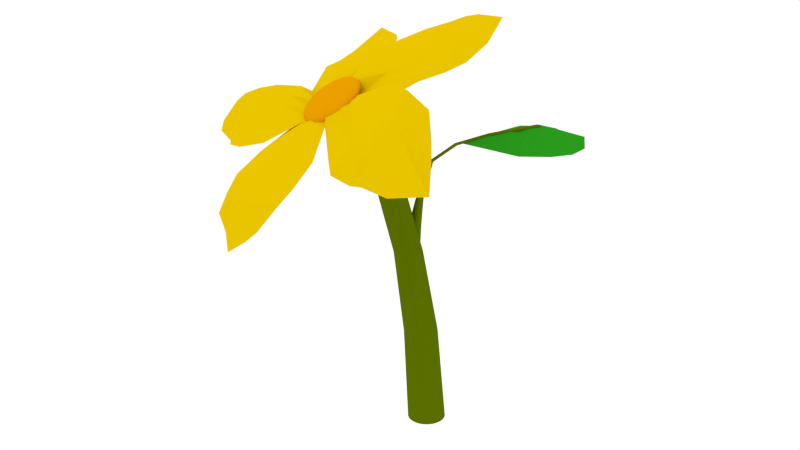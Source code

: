 # Source: Flor_Cartoon.blend  (saved by Blender 2.74.0; exported with 4.5.12 LTS)
import bpy
from mathutils import Matrix  # noqa: F401  (used for matrix-valued properties, if any)

bpy.ops.wm.read_factory_settings(use_empty=True)
scene = bpy.context.scene
scene.name = 'Scene'

# ---- collections
col_collection_1 = bpy.data.collections.new('Collection 1'); scene.collection.children.link(col_collection_1)

# ---- materials (node trees are filled in below, after node groups)
mat_material_004 = bpy.data.materials.new('Material.004')
mat_material_004.alpha_threshold = 0.0
mat_material_004.use_transparent_shadow = False
mat_material_004.diffuse_color = (0.8, 0.5441, 0.0, 1.0)
mat_material_004.roughness = 0.5
mat_material_004.specular_intensity = 0.0
mat_material_003 = bpy.data.materials.new('Material.003')
mat_material_003.alpha_threshold = 0.0
mat_material_003.use_transparent_shadow = False
mat_material_003.diffuse_color = (0.8, 0.3357, 0.0, 1.0)
mat_material_003.roughness = 0.5
mat_material_003.specular_intensity = 0.0
mat_material_002 = bpy.data.materials.new('Material.002')
mat_material_002.alpha_threshold = 0.0
mat_material_002.use_transparent_shadow = False
mat_material_002.diffuse_color = (0.02278, 0.3264, 0.01304, 1.0)
mat_material_002.specular_color = (0.874, 1.0, 0.207)
mat_material_002.roughness = 0.5
mat_material_002.specular_intensity = 0.3333
mat_material_001 = bpy.data.materials.new('Material.001')
mat_material_001.alpha_threshold = 0.0
mat_material_001.use_transparent_shadow = False
mat_material_001.diffuse_color = (0.1004, 0.1538, 0.0, 1.0)
mat_material_001.roughness = 0.5
mat_material_001.specular_intensity = 0.0

# ---- material node trees

# ---- world
world_world = bpy.data.worlds.new('World'); scene.world = world_world
world_world.color = (1.0, 1.0, 1.0)
world_world.use_sun_shadow = False
world_world.sun_shadow_jitter_overblur = 0.0
world_world.cycles.sampling_method = 'MANUAL'
world_world.cycles.sample_map_resolution = 256

# ---- cameras
cam_camera = bpy.data.cameras.new('Camera')
cam_camera.clip_end = 100.0
cam_camera.lens = 35.0
cam_camera.sensor_width = 32.0
cam_camera.sensor_height = 18.0
cam_camera.ortho_scale = 7.314
cam_camera.dof.focus_distance = 0.0
cam_camera.dof.aperture_fstop = 128.0

# ---- lights
light_lamp = bpy.data.lights.new('Lamp', 'POINT')
light_lamp.transmission_factor = 0.0
light_lamp.cutoff_distance = 30.0
light_lamp.energy = 100.0
light_lamp.shadow_buffer_clip_start = 1.001
light_lamp.shadow_soft_size = 0.1
light_lamp.shadow_maximum_resolution = 0.006
light_lamp.use_absolute_resolution = True
light_lamp.cycles.use_multiple_importance_sampling = False

# ---- meshes
me_plane_004 = bpy.data.meshes.new('Plane.004')
me_plane_004.from_pydata([(-0.2131, -0.9036, 0.1719), (0.1421, -0.8454, 0.2324), (-0.2613, 0.2684, -0.1714), (0.388, 0.3758, 0.02029), (-0.4328, 0.00469, -0.1036), (-0.0006359, -0.8478, 0.09972), (0.5215, -0.02001, 0.05836), (0.1068, 0.6019, -0.1704), (0.07734, -0.04099, 0.04087), (-0.4664, -0.3806, 0.005734), (0.07734, -0.864, 0.1816), (0.4639, 0.2023, 0.04951), (-0.1351, 0.4646, -0.1313), (-0.3502, 0.2129, -0.1497), (-0.1667, -0.8549, 0.1589), (0.5232, -0.3433, 0.05181), (0.319, 0.484, -0.04428), (0.06561, 0.1629, 0.003613), (0.07982, -0.3396, 0.094), (-0.1466, -0.07731, 0.007501), (0.2745, -0.05037, 0.05945), (0.2762, 0.1328, 0.01914), (-0.07203, 0.1223, -0.03799), (-0.179, -0.3376, 0.0601), (0.2875, -0.3652, 0.08715)], [], [(21, 11, 3, 16), (22, 17, 7, 12), (23, 18, 8, 19), (24, 15, 6, 20), (17, 21, 16, 7), (8, 20, 21, 17), (20, 6, 11, 21), (13, 22, 12, 2), (4, 19, 22, 13), (19, 8, 17, 22), (9, 23, 19, 4), (0, 14, 23, 9), (14, 5, 18, 23), (18, 24, 20, 8), (5, 10, 24, 18), (10, 1, 15, 24)])
me_plane_004.polygons.foreach_set('use_smooth', [True] * 16)
me_plane_004.materials.append(mat_material_004)
me_plane_004.use_remesh_preserve_volume = False
me_plane_004.use_remesh_preserve_attributes = False
me_plane_004.use_mirror_vertex_groups = False
me_plane_004.update()
me_plane_005 = bpy.data.meshes.new('Plane.005')
me_plane_005.from_pydata([(-0.1316, -0.6908, 0.03622), (0.3511, -0.5882, 0.0229), (-0.4533, 0.4146, 0.01715), (0.3146, 0.3573, -0.01359), (-0.556, -0.002963, -0.02319), (0.1023, -0.7469, -0.09206), (0.4807, -0.07777, 0.05827), (-0.1648, 0.757, 0.03193), (0.02164, -0.005621, 0.09796), (-0.4558, -0.2919, 0.01428), (0.1759, -0.768, -0.1023), (0.4193, 0.1639, 0.02119), (-0.3384, 0.543, 0.05045), (-0.5044, 0.2532, -0.01019), (0.01486, -0.7736, 0.02582), (0.491, -0.3483, 0.009213), (0.1116, 0.575, -0.01424), (-0.05795, 0.2991, 0.06927), (0.05646, -0.378, 0.01032), (-0.2084, -0.000621, 0.09822), (0.2148, 0.0195, 0.06402), (0.1381, 0.3036, 0.06058), (-0.2221, 0.2882, 0.09684), (-0.2038, -0.2769, 0.07131), (0.2109, -0.3277, 0.02452)], [], [(21, 11, 3, 16), (22, 17, 7, 12), (23, 18, 8, 19), (24, 15, 6, 20), (17, 21, 16, 7), (8, 20, 21, 17), (20, 6, 11, 21), (13, 22, 12, 2), (4, 19, 22, 13), (19, 8, 17, 22), (9, 23, 19, 4), (0, 14, 23, 9), (14, 5, 18, 23), (18, 24, 20, 8), (5, 10, 24, 18), (10, 1, 15, 24)])
me_plane_005.polygons.foreach_set('use_smooth', [True] * 16)
me_plane_005.materials.append(mat_material_004)
me_plane_005.use_remesh_preserve_volume = False
me_plane_005.use_remesh_preserve_attributes = False
me_plane_005.use_mirror_vertex_groups = False
me_plane_005.update()
me_plane_003 = bpy.data.meshes.new('Plane.003')
me_plane_003.from_pydata([(-0.207, -0.9906, 0.0592), (0.1838, -1.019, 0.06998), (-0.3371, 0.4332, -0.1474), (0.4244, 0.3445, -0.1023), (-0.4993, 0.01987, 0.187), (-0.02215, -0.9146, 0.1063), (0.5518, -0.06873, -0.007914), (0.04641, 0.8249, -0.36), (0.00961, -0.03459, 0.1141), (-0.4863, -0.3041, 0.1953), (0.1688, -0.9308, 0.112), (0.4893, 0.1654, -0.1032), (-0.2137, 0.5539, -0.2348), (-0.5093, 0.2701, 0.01103), (-0.1292, -0.9441, 0.07667), (0.4634, -0.4113, -0.04485), (0.3228, 0.5437, -0.2502), (0.07627, 0.2818, 0.07196), (0.05411, -0.3603, 0.1347), (-0.2301, 0.01126, 0.1604), (0.1979, -0.06873, 0.1073), (0.2832, 0.2697, 0.02175), (-0.1216, 0.3352, 0.06287), (-0.1416, -0.3053, 0.2038), (0.156, -0.4091, 0.05991)], [], [(21, 11, 3, 16), (22, 17, 7, 12), (23, 18, 8, 19), (24, 15, 6, 20), (17, 21, 16, 7), (8, 20, 21, 17), (20, 6, 11, 21), (13, 22, 12, 2), (4, 19, 22, 13), (19, 8, 17, 22), (9, 23, 19, 4), (0, 14, 23, 9), (14, 5, 18, 23), (18, 24, 20, 8), (5, 10, 24, 18), (10, 1, 15, 24)])
me_plane_003.polygons.foreach_set('use_smooth', [True] * 16)
me_plane_003.materials.append(mat_material_004)
me_plane_003.use_remesh_preserve_volume = False
me_plane_003.use_remesh_preserve_attributes = False
me_plane_003.use_mirror_vertex_groups = False
me_plane_003.update()
me_plane_002 = bpy.data.meshes.new('Plane.002')
me_plane_002.from_pydata([(0.3527, 2.734, 0.1732), (-0.2209, 2.666, 0.2475), (0.236, 1.66, -0.09262), (-0.1003, 1.52, -0.002397), (0.5205, 2.345, 0.02326), (0.01781, 3.141, 0.2987), (-0.399, 2.163, 0.1863), (0.05836, 1.712, -0.01551), (-0.004929, 2.205, 0.002009), (0.4464, 2.556, 0.09661), (-0.1288, 2.911, 0.3217), (-0.3625, 1.824, 0.1242), (0.1667, 1.753, 0.025), (0.4802, 2.086, -0.001282), (0.2171, 2.909, 0.2391), (-0.3245, 2.557, 0.2478), (-0.03998, 1.682, -0.02365), (0.04263, 1.959, -0.04966), (-0.02469, 2.39, 0.08993), (0.2393, 2.235, -0.01178), (-0.2293, 2.204, 0.04527), (-0.1421, 1.939, -0.009155), (0.2378, 1.944, -0.01808), (0.1771, 2.387, 0.04576), (-0.2045, 2.384, 0.1581)], [], [(21, 11, 3, 16), (22, 17, 7, 12), (23, 18, 8, 19), (24, 15, 6, 20), (17, 21, 16, 7), (8, 20, 21, 17), (20, 6, 11, 21), (13, 22, 12, 2), (4, 19, 22, 13), (19, 8, 17, 22), (9, 23, 19, 4), (0, 14, 23, 9), (14, 5, 18, 23), (18, 24, 20, 8), (5, 10, 24, 18), (10, 1, 15, 24)])
me_plane_002.polygons.foreach_set('use_smooth', [True] * 16)
me_plane_002.materials.append(mat_material_004)
me_plane_002.use_remesh_preserve_volume = False
me_plane_002.use_remesh_preserve_attributes = False
me_plane_002.use_mirror_vertex_groups = False
me_plane_002.update()
me_plane_001 = bpy.data.meshes.new('Plane.001')
me_plane_001.from_pydata([(-0.3825, -0.3938, 0.06432), (0.3196, -0.4149, 0.1115), (-0.1917, 0.979, -0.02515), (0.1508, 0.8418, -0.04731), (-0.5415, 0.02363, 0.001668), (0.0003657, -0.6609, 0.2059), (0.5052, 0.02904, -0.0151), (0.00941, 0.8117, -0.08564), (-0.0008918, 0.02586, -0.1088), (-0.4939, -0.1851, 0.03841), (0.1993, -0.5192, 0.1583), (0.4557, 0.3405, -0.0212), (-0.108, 0.7922, -0.05425), (-0.4747, 0.335, -0.01107), (-0.2394, -0.5001, 0.1745), (0.455, -0.1929, 0.01849), (0.09852, 0.8364, -0.06355), (-0.0008918, 0.3373, -0.1155), (-0.0008918, -0.2856, -0.01341), (-0.2301, 0.02363, -0.0706), (0.1938, 0.02904, -0.08331), (0.1424, 0.3405, -0.09165), (-0.1754, 0.335, -0.07926), (-0.2183, -0.2357, -0.03031), (0.1474, -0.2376, -0.01098)], [], [(21, 11, 3, 16), (22, 17, 7, 12), (23, 18, 8, 19), (24, 15, 6, 20), (17, 21, 16, 7), (8, 20, 21, 17), (20, 6, 11, 21), (13, 22, 12, 2), (4, 19, 22, 13), (19, 8, 17, 22), (9, 23, 19, 4), (0, 14, 23, 9), (14, 5, 18, 23), (18, 24, 20, 8), (5, 10, 24, 18), (10, 1, 15, 24)])
me_plane_001.polygons.foreach_set('use_smooth', [True] * 16)
me_plane_001.materials.append(mat_material_004)
me_plane_001.use_remesh_preserve_volume = False
me_plane_001.use_remesh_preserve_attributes = False
me_plane_001.use_mirror_vertex_groups = False
me_plane_001.update()
me_sphere = bpy.data.meshes.new('Sphere')
me_sphere.from_pydata([(-0.1075, 5.43e-08, 0.5406), (-0.2109, 5.423e-08, 0.5092), (-0.3062, 5.386e-08, 0.4583), (-0.3898, 5.322e-08, 0.3898), (-0.4583, 5.232e-08, 0.3062), (-0.5092, 5.121e-08, 0.2109), (-0.5406, 4.991e-08, 0.1075), (-0.5512, 4.85e-08, 5.624e-08), (-0.5406, 4.701e-08, -0.1075), (-0.5092, 4.55e-08, -0.2109), (-0.4583, 4.404e-08, -0.3062), (-0.3898, 4.268e-08, -0.3898), (-0.3062, 4.147e-08, -0.4583), (-0.2109, 4.046e-08, -0.5092), (-0.1075, 3.969e-08, -0.5406), (-0.1055, 0.02098, 0.5406), (-0.2069, 0.04115, 0.5092), (-0.3003, 0.05974, 0.4583), (-0.3823, 0.07604, 0.3898), (-0.4495, 0.08941, 0.3062), (-0.4995, 0.09935, 0.2109), (-0.5302, 0.1055, 0.1075), (-0.5406, 0.1075, 4.432e-08), (-0.5302, 0.1055, -0.1075), (-0.4995, 0.09935, -0.2109), (-0.4495, 0.08941, -0.3062), (-0.3823, 0.07604, -0.3898), (-0.3003, 0.05974, -0.4583), (-0.2069, 0.04115, -0.5092), (-0.1055, 0.02098, -0.5406), (-0.09935, 0.04115, 0.5406), (-0.1949, 0.08072, 0.5092), (-0.2829, 0.1172, 0.4583), (-0.3601, 0.1492, 0.3898), (-0.4234, 0.1754, 0.3062), (-0.4705, 0.1949, 0.2109), (-0.4995, 0.2069, 0.1075), (-0.5092, 0.2109, 3.229e-08), (-0.4995, 0.2069, -0.1075), (-0.4705, 0.1949, -0.2109), (-0.4234, 0.1754, -0.3062), (-0.3601, 0.1492, -0.3898), (-0.2829, 0.1172, -0.4583), (-0.1949, 0.08072, -0.5092), (-0.09935, 0.04115, -0.5406), (-0.08941, 0.05974, 0.5406), (-0.1754, 0.1172, 0.5092), (-0.2546, 0.1701, 0.4583), (-0.3241, 0.2165, 0.3898), (-0.3811, 0.2546, 0.3062), (-0.4234, 0.2829, 0.2109), (-0.4495, 0.3003, 0.1075), (-0.4583, 0.3062, 2.061e-08), (-0.4495, 0.3003, -0.1075), (-0.4234, 0.2829, -0.2109), (-0.3811, 0.2546, -0.3062), (-0.3241, 0.2165, -0.3898), (-0.2546, 0.1701, -0.4583), (-0.1754, 0.1172, -0.5092), (-0.08941, 0.05974, -0.5406), (-0.07604, 0.07604, 0.5406), (-0.1492, 0.1492, 0.5092), (-0.2165, 0.2165, 0.4583), (-0.2756, 0.2756, 0.3898), (-0.3241, 0.3241, 0.3062), (-0.3601, 0.3601, 0.2109), (-0.3823, 0.3823, 0.1075), (-0.3898, 0.3898, 9.726e-09), (-0.3823, 0.3823, -0.1075), (-0.3601, 0.3601, -0.2109), (-0.3241, 0.3241, -0.3062), (-0.2756, 0.2756, -0.3898), (-0.2165, 0.2165, -0.4583), (-0.1492, 0.1492, -0.5092), (-0.07604, 0.07604, -0.5406), (-0.05974, 0.08941, 0.5406), (-0.1172, 0.1754, 0.5092), (-0.1701, 0.2546, 0.4583), (-0.2165, 0.3241, 0.3898), (-0.2546, 0.3811, 0.3062), (-0.2829, 0.4234, 0.2109), (-0.3003, 0.4495, 0.1075), (-0.3062, 0.4583, 5.581e-11), (-0.3003, 0.4495, -0.1075), (-0.2829, 0.4234, -0.2109), (-0.2546, 0.3811, -0.3062), (-0.2165, 0.3241, -0.3898), (-0.1701, 0.2546, -0.4583), (-0.1172, 0.1754, -0.5092), (-0.05974, 0.08941, -0.5406), (-0.04115, 0.09935, 0.5406), (-0.08072, 0.1949, 0.5092), (-0.1172, 0.2829, 0.4583), (-0.1492, 0.3601, 0.3898), (-0.1754, 0.4234, 0.3062), (-0.1949, 0.4705, 0.2109), (-0.2069, 0.4995, 0.1075), (-0.2109, 0.5092, -8.028e-09), (-0.2069, 0.4995, -0.1075), (-0.1949, 0.4705, -0.2109), (-0.1754, 0.4234, -0.3062), (-0.1492, 0.3601, -0.3898), (-0.1172, 0.2829, -0.4583), (-0.08072, 0.1949, -0.5092), (-0.04115, 0.09935, -0.5406), (-0.02098, 0.1055, 0.5406), (-0.04115, 0.2069, 0.5092), (-0.05974, 0.3003, 0.4583), (-0.07604, 0.3823, 0.3898), (-0.08941, 0.4495, 0.3062), (-0.09935, 0.4995, 0.2109), (-0.1055, 0.5302, 0.1075), (-0.1075, 0.5406, -1.422e-08), (-0.1055, 0.5302, -0.1075), (-0.09935, 0.4995, -0.2109), (-0.08941, 0.4495, -0.3062), (-0.07604, 0.3823, -0.3898), (-0.05974, 0.3003, -0.4583), (-0.04115, 0.2069, -0.5092), (-0.02098, 0.1055, -0.5406), (2.78e-07, 0.1075, 0.5406), (2.735e-07, 0.2109, 0.5092), (2.689e-07, 0.3062, 0.4583), (2.726e-07, 0.3898, 0.3898), (2.803e-07, 0.4583, 0.3062), (2.471e-07, 0.5092, 0.2109), (3.124e-07, 0.5406, 0.1075), (3.039e-07, 0.5512, -1.827e-08), (3.119e-07, 0.5406, -0.1075), (2.214e-07, 0.5092, -0.2109), (2.788e-07, 0.4583, -0.3062), (2.706e-07, 0.3898, -0.3898), (2.83e-07, 0.3062, -0.4583), (2.627e-07, 0.2109, -0.5092), (2.65e-07, 0.1075, -0.5406), (0.02098, 0.1055, 0.5406), (0.04115, 0.2069, 0.5092), (0.05974, 0.3003, 0.4583), (0.07604, 0.3823, 0.3898), (0.08941, 0.4495, 0.3062), (0.09935, 0.4995, 0.2109), (0.1055, 0.5302, 0.1075), (0.1075, 0.5406, -2.003e-08), (0.1055, 0.5302, -0.1075), (0.09935, 0.4995, -0.2109), (0.08941, 0.4495, -0.3062), (0.07604, 0.3823, -0.3898), (0.05974, 0.3003, -0.4583), (0.04115, 0.2069, -0.5092), (0.02098, 0.1055, -0.5406), (0.04115, 0.09935, 0.5406), (0.08072, 0.1949, 0.5092), (0.1172, 0.2829, 0.4583), (0.1492, 0.3601, 0.3898), (0.1754, 0.4234, 0.3062), (0.1949, 0.4705, 0.2109), (0.2069, 0.4995, 0.1075), (0.2109, 0.5092, -1.943e-08), (0.2069, 0.4995, -0.1075), (0.1949, 0.4705, -0.2109), (0.1754, 0.4234, -0.3062), (0.1492, 0.3601, -0.3898), (0.1172, 0.2829, -0.4583), (0.08072, 0.1949, -0.5092), (0.04115, 0.09935, -0.5406), (0.05974, 0.08941, 0.5406), (0.1172, 0.1754, 0.5092), (0.1701, 0.2546, 0.4583), (0.2165, 0.3241, 0.3898), (0.2546, 0.3811, 0.3062), (0.2829, 0.4234, 0.2109), (0.3003, 0.4495, 0.1075), (0.3062, 0.4583, -1.65e-08), (0.3003, 0.4495, -0.1075), (0.2829, 0.4234, -0.2109), (0.2546, 0.3811, -0.3062), (0.2165, 0.3241, -0.3898), (0.1701, 0.2546, -0.4583), (0.1172, 0.1754, -0.5092), (0.05974, 0.08941, -0.5406), (0.07604, 0.07604, 0.5406), (0.1492, 0.1492, 0.5092), (0.2165, 0.2165, 0.4583), (0.2756, 0.2756, 0.3898), (0.3241, 0.3241, 0.3062), (0.3601, 0.3601, 0.2109), (0.3823, 0.3823, 0.1075), (0.3898, 0.3898, -1.135e-08), (0.3823, 0.3823, -0.1075), (0.3601, 0.3601, -0.2109), (0.3241, 0.3241, -0.3062), (0.2756, 0.2756, -0.3898), (0.2165, 0.2165, -0.4583), (0.1492, 0.1492, -0.5092), (0.07604, 0.07604, -0.5406), (0.08941, 0.05974, 0.5406), (0.1754, 0.1172, 0.5092), (0.2546, 0.1701, 0.4583), (0.3241, 0.2165, 0.3898), (0.3811, 0.2546, 0.3062), (0.4234, 0.2829, 0.2109), (0.4495, 0.3003, 0.1075), (0.4583, 0.3062, -4.168e-09), (0.4495, 0.3003, -0.1075), (0.4234, 0.2829, -0.2109), (0.3811, 0.2546, -0.3062), (0.3241, 0.2165, -0.3898), (0.2546, 0.1701, -0.4583), (0.1754, 0.1172, -0.5092), (0.08941, 0.05974, -0.5406), (0.09935, 0.04115, 0.5406), (0.1949, 0.08072, 0.5092), (0.2829, 0.1172, 0.4583), (0.3601, 0.1492, 0.3898), (0.4234, 0.1754, 0.3062), (0.4705, 0.1949, 0.2109), (0.4995, 0.2069, 0.1075), (0.5092, 0.2109, 4.76e-09), (0.4995, 0.2069, -0.1075), (0.4705, 0.1949, -0.2109), (0.4234, 0.1754, -0.3062), (0.3601, 0.1492, -0.3898), (0.2829, 0.1172, -0.4583), (0.1949, 0.08072, -0.5092), (0.09935, 0.04115, -0.5406), (0.1055, 0.02098, 0.5406), (0.2069, 0.04115, 0.5092), (0.3003, 0.05974, 0.4583), (0.3823, 0.07604, 0.3898), (0.4495, 0.08941, 0.3062), (0.4995, 0.09935, 0.2109), (0.5302, 0.1055, 0.1075), (0.5406, 0.1075, 1.509e-08), (0.5302, 0.1055, -0.1075), (0.4995, 0.09935, -0.2109), (0.4495, 0.08941, -0.3062), (0.3823, 0.07604, -0.3898), (0.3003, 0.05974, -0.4583), (0.2069, 0.04115, -0.5092), (0.1055, 0.02098, -0.5406), (0.1075, 4.96e-08, 0.5406), (0.2109, 7.552e-08, 0.5092), (0.3062, 6.63e-08, 0.4583), (0.3898, 3.634e-08, 0.3898), (0.4583, 2.128e-09, 0.3062), (0.5092, 8.28e-08, 0.2109), (0.5406, -8.356e-10, 0.1075), (0.5512, -1.054e-08, 2.644e-08), (0.5406, -3.743e-09, -0.1075), (0.5092, 7.71e-08, -0.2109), (0.4583, -6.15e-09, -0.3062), (0.3898, 2.581e-08, -0.3898), (0.3062, 3.338e-08, -0.4583), (0.2109, 4.122e-08, -0.5092), (0.1075, 4.115e-08, -0.5406), (0.1055, -0.02098, 0.5406), (0.2069, -0.04115, 0.5092), (0.3003, -0.05974, 0.4583), (0.3823, -0.07604, 0.3898), (0.4495, -0.08941, 0.3062), (0.4995, -0.09935, 0.2109), (0.5302, -0.1055, 0.1075), (0.5406, -0.1075, 3.835e-08), (0.5302, -0.1055, -0.1075), (0.4995, -0.09935, -0.2109), (0.4495, -0.08941, -0.3062), (0.3823, -0.07604, -0.3898), (0.3003, -0.05974, -0.4583), (0.2069, -0.04115, -0.5092), (0.1055, -0.02098, -0.5406), (0.09935, -0.04115, 0.5406), (0.1949, -0.08072, 0.5092), (0.2829, -0.1172, 0.4583), (0.3601, -0.1492, 0.3898), (0.4234, -0.1754, 0.3062), (0.4705, -0.1949, 0.2109), (0.4995, -0.2069, 0.1075), (0.5092, -0.2109, 5.038e-08), (0.4995, -0.2069, -0.1075), (0.4705, -0.1949, -0.2109), (0.4234, -0.1754, -0.3062), (0.3601, -0.1492, -0.3898), (0.2829, -0.1172, -0.4583), (0.1949, -0.08072, -0.5092), (0.09935, -0.04115, -0.5406), (0.08941, -0.05974, 0.5406), (0.1754, -0.1172, 0.5092), (0.2546, -0.1701, 0.4583), (0.3241, -0.2165, 0.3898), (0.3811, -0.2546, 0.3062), (0.4234, -0.2829, 0.2109), (0.4495, -0.3003, 0.1075), (0.4583, -0.3062, 6.206e-08), (0.4495, -0.3003, -0.1075), (0.4234, -0.2829, -0.2109), (0.3811, -0.2546, -0.3062), (0.3241, -0.2165, -0.3898), (0.2546, -0.1701, -0.4583), (0.1754, -0.1172, -0.5092), (0.08941, -0.05974, -0.5406), (0.07604, -0.07604, 0.5406), (0.1492, -0.1492, 0.5092), (0.2165, -0.2165, 0.4583), (0.2756, -0.2756, 0.3898), (0.3241, -0.3241, 0.3062), (0.3601, -0.3601, 0.2109), (0.3823, -0.3823, 0.1075), (0.3898, -0.3898, 7.295e-08), (0.3823, -0.3823, -0.1075), (0.3601, -0.3601, -0.2109), (0.3241, -0.3241, -0.3062), (0.2756, -0.2756, -0.3898), (0.2165, -0.2165, -0.4583), (0.1492, -0.1492, -0.5092), (0.07604, -0.07604, -0.5406), (0.05974, -0.08941, 0.5406), (0.1172, -0.1754, 0.5092), (0.1701, -0.2546, 0.4583), (0.2165, -0.3241, 0.3898), (0.2546, -0.3811, 0.3062), (0.2829, -0.4234, 0.2109), (0.3003, -0.4495, 0.1075), (0.3062, -0.4583, 8.262e-08), (0.3003, -0.4495, -0.1075), (0.2829, -0.4234, -0.2109), (0.2546, -0.3811, -0.3062), (0.2165, -0.3241, -0.3898), (0.1701, -0.2546, -0.4583), (0.1172, -0.1754, -0.5092), (0.05974, -0.08941, -0.5406), (2.752e-07, 3.918e-08, -0.5512), (0.04115, -0.09935, 0.5406), (0.08072, -0.1949, 0.5092), (0.1172, -0.2829, 0.4583), (0.1492, -0.3601, 0.3898), (0.1754, -0.4234, 0.3062), (0.1949, -0.4705, 0.2109), (0.2069, -0.4995, 0.1075), (0.2109, -0.5092, 9.07e-08), (0.2069, -0.4995, -0.1075), (0.1949, -0.4705, -0.2109), (0.1754, -0.4234, -0.3062), (0.1492, -0.3601, -0.3898), (0.1172, -0.2829, -0.4583), (0.08072, -0.1949, -0.5092), (0.04115, -0.09935, -0.5406), (0.02098, -0.1055, 0.5406), (0.04115, -0.2069, 0.5092), (0.05974, -0.3003, 0.4583), (0.07604, -0.3823, 0.3898), (0.08941, -0.4495, 0.3062), (0.09935, -0.4995, 0.2109), (0.1055, -0.5302, 0.1075), (0.1075, -0.5406, 9.689e-08), (0.1055, -0.5302, -0.1075), (0.09935, -0.4995, -0.2109), (0.08941, -0.4495, -0.3062), (0.07604, -0.3823, -0.3898), (0.05974, -0.3003, -0.4583), (0.04115, -0.2069, -0.5092), (0.02098, -0.1055, -0.5406), (2.705e-07, -0.1075, 0.5406), (2.544e-07, -0.2109, 0.5092), (2.546e-07, -0.3062, 0.4583), (2.013e-07, -0.3898, 0.3898), (1.767e-07, -0.4583, 0.3062), (2.752e-07, -0.5092, 0.2109), (1.518e-07, -0.5406, 0.1075), (1.762e-07, -0.5512, 1.009e-07), (1.513e-07, -0.5406, -0.1075), (2.741e-07, -0.5092, -0.2109), (1.751e-07, -0.4583, -0.3062), (1.993e-07, -0.3898, -0.3898), (2.399e-07, -0.3062, -0.4583), (2.354e-07, -0.2109, -0.5092), (2.698e-07, -0.1075, -0.5406), (-0.02098, -0.1055, 0.5406), (-0.04115, -0.2069, 0.5092), (-0.05974, -0.3003, 0.4583), (-0.07604, -0.3823, 0.3898), (-0.08941, -0.4495, 0.3062), (-0.09935, -0.4995, 0.2109), (-0.1055, -0.5302, 0.1075), (-0.1075, -0.5406, 1.027e-07), (-0.1055, -0.5302, -0.1075), (-0.09935, -0.4995, -0.2109), (-0.08941, -0.4495, -0.3062), (-0.07604, -0.3823, -0.3898), (-0.05974, -0.3003, -0.4583), (-0.04115, -0.2069, -0.5092), (-0.02098, -0.1055, -0.5406), (-0.04115, -0.09935, 0.5406), (-0.08072, -0.1949, 0.5092), (-0.1172, -0.2829, 0.4583), (-0.1492, -0.3601, 0.3898), (-0.1754, -0.4234, 0.3062), (-0.1949, -0.4705, 0.2109), (-0.2069, -0.4995, 0.1075), (-0.2109, -0.5092, 1.021e-07), (-0.2069, -0.4995, -0.1075), (-0.1949, -0.4705, -0.2109), (-0.1754, -0.4234, -0.3062), (-0.1492, -0.3601, -0.3898), (-0.1172, -0.2829, -0.4583), (-0.08072, -0.1949, -0.5092), (-0.04115, -0.09935, -0.5406), (-0.05974, -0.08941, 0.5406), (-0.1172, -0.1754, 0.5092), (-0.1701, -0.2546, 0.4583), (-0.2165, -0.3241, 0.3898), (-0.2546, -0.3811, 0.3062), (-0.2829, -0.4234, 0.2109), (-0.3003, -0.4495, 0.1075), (-0.3062, -0.4583, 9.917e-08), (-0.3003, -0.4495, -0.1075), (-0.2829, -0.4234, -0.2109), (-0.2546, -0.3811, -0.3062), (-0.2165, -0.3241, -0.3898), (-0.1701, -0.2546, -0.4583), (-0.1172, -0.1754, -0.5092), (-0.05974, -0.08941, -0.5406), (-0.07604, -0.07604, 0.5406), (-0.1492, -0.1492, 0.5092), (-0.2165, -0.2165, 0.4583), (-0.2756, -0.2756, 0.3898), (-0.3241, -0.3241, 0.3062), (-0.3601, -0.3601, 0.2109), (-0.3823, -0.3823, 0.1075), (-0.3898, -0.3898, 9.402e-08), (-0.3823, -0.3823, -0.1075), (-0.3601, -0.3601, -0.2109), (-0.3241, -0.3241, -0.3062), (-0.2756, -0.2756, -0.3898), (-0.2165, -0.2165, -0.4583), (-0.1492, -0.1492, -0.5092), (-0.07604, -0.07604, -0.5406), (-0.08941, -0.05974, 0.5406), (-0.1754, -0.1172, 0.5092), (-0.2546, -0.1701, 0.4583), (-0.3241, -0.2165, 0.3898), (-0.3811, -0.2546, 0.3062), (-0.4234, -0.2829, 0.2109), (-0.4495, -0.3003, 0.1075), (-0.4583, -0.3062, 8.684e-08), (-0.4495, -0.3003, -0.1075), (-0.4234, -0.2829, -0.2109), (-0.3811, -0.2546, -0.3062), (-0.3241, -0.2165, -0.3898), (-0.2546, -0.1701, -0.4583), (-0.1754, -0.1172, -0.5092), (-0.08941, -0.05974, -0.5406), (1.12e-07, -1.465e-08, 0.5512), (-0.09935, -0.04115, 0.5406), (-0.1949, -0.08072, 0.5092), (-0.2829, -0.1172, 0.4583), (-0.3601, -0.1492, 0.3898), (-0.4234, -0.1754, 0.3062), (-0.4705, -0.1949, 0.2109), (-0.4995, -0.2069, 0.1075), (-0.5092, -0.2109, 7.791e-08), (-0.4995, -0.2069, -0.1075), (-0.4705, -0.1949, -0.2109), (-0.4234, -0.1754, -0.3062), (-0.3601, -0.1492, -0.3898), (-0.2829, -0.1172, -0.4583), (-0.1949, -0.08072, -0.5092), (-0.09935, -0.04115, -0.5406), (-0.1055, -0.02098, 0.5406), (-0.2069, -0.04115, 0.5092), (-0.3003, -0.05974, 0.4583), (-0.3823, -0.07604, 0.3898), (-0.4495, -0.08941, 0.3062), (-0.4995, -0.09935, 0.2109), (-0.5302, -0.1055, 0.1075), (-0.5406, -0.1075, 6.758e-08), (-0.5302, -0.1055, -0.1075), (-0.4995, -0.09935, -0.2109), (-0.4495, -0.08941, -0.3062), (-0.3823, -0.07604, -0.3898), (-0.3003, -0.05974, -0.4583), (-0.2069, -0.04115, -0.5092), (-0.1055, -0.02098, -0.5406)], [], [(9, 8, 23, 24), (7, 6, 21, 22), (5, 4, 19, 20), (3, 2, 17, 18), (14, 13, 28, 29), (1, 0, 15, 16), (12, 11, 26, 27), (10, 9, 24, 25), (8, 7, 22, 23), (6, 5, 20, 21), (4, 3, 18, 19), (2, 1, 16, 17), (13, 12, 27, 28), (11, 10, 25, 26), (19, 18, 33, 34), (17, 16, 31, 32), (28, 27, 42, 43), (26, 25, 40, 41), (24, 23, 38, 39), (22, 21, 36, 37), (20, 19, 34, 35), (18, 17, 32, 33), (29, 28, 43, 44), (16, 15, 30, 31), (27, 26, 41, 42), (25, 24, 39, 40), (23, 22, 37, 38), (21, 20, 35, 36), (34, 33, 48, 49), (32, 31, 46, 47), (43, 42, 57, 58), (41, 40, 55, 56), (39, 38, 53, 54), (37, 36, 51, 52), (35, 34, 49, 50), (33, 32, 47, 48), (44, 43, 58, 59), (31, 30, 45, 46), (42, 41, 56, 57), (40, 39, 54, 55), (38, 37, 52, 53), (36, 35, 50, 51), (49, 48, 63, 64), (47, 46, 61, 62), (58, 57, 72, 73), (56, 55, 70, 71), (54, 53, 68, 69), (52, 51, 66, 67), (50, 49, 64, 65), (48, 47, 62, 63), (59, 58, 73, 74), (46, 45, 60, 61), (57, 56, 71, 72), (55, 54, 69, 70), (53, 52, 67, 68), (51, 50, 65, 66), (64, 63, 78, 79), (62, 61, 76, 77), (73, 72, 87, 88), (71, 70, 85, 86), (69, 68, 83, 84), (67, 66, 81, 82), (65, 64, 79, 80), (63, 62, 77, 78), (74, 73, 88, 89), (61, 60, 75, 76), (72, 71, 86, 87), (70, 69, 84, 85), (68, 67, 82, 83), (66, 65, 80, 81), (79, 78, 93, 94), (77, 76, 91, 92), (88, 87, 102, 103), (86, 85, 100, 101), (84, 83, 98, 99), (82, 81, 96, 97), (80, 79, 94, 95), (78, 77, 92, 93), (89, 88, 103, 104), (76, 75, 90, 91), (87, 86, 101, 102), (85, 84, 99, 100), (83, 82, 97, 98), (81, 80, 95, 96), (94, 93, 108, 109), (92, 91, 106, 107), (103, 102, 117, 118), (101, 100, 115, 116), (99, 98, 113, 114), (97, 96, 111, 112), (95, 94, 109, 110), (93, 92, 107, 108), (104, 103, 118, 119), (91, 90, 105, 106), (102, 101, 116, 117), (100, 99, 114, 115), (98, 97, 112, 113), (96, 95, 110, 111), (109, 108, 123, 124), (107, 106, 121, 122), (118, 117, 132, 133), (116, 115, 130, 131), (114, 113, 128, 129), (112, 111, 126, 127), (110, 109, 124, 125), (108, 107, 122, 123), (119, 118, 133, 134), (106, 105, 120, 121), (117, 116, 131, 132), (115, 114, 129, 130), (113, 112, 127, 128), (111, 110, 125, 126), (124, 123, 138, 139), (122, 121, 136, 137), (133, 132, 147, 148), (131, 130, 145, 146), (129, 128, 143, 144), (127, 126, 141, 142), (125, 124, 139, 140), (123, 122, 137, 138), (134, 133, 148, 149), (121, 120, 135, 136), (132, 131, 146, 147), (130, 129, 144, 145), (128, 127, 142, 143), (126, 125, 140, 141), (139, 138, 153, 154), (137, 136, 151, 152), (148, 147, 162, 163), (146, 145, 160, 161), (144, 143, 158, 159), (142, 141, 156, 157), (140, 139, 154, 155), (138, 137, 152, 153), (149, 148, 163, 164), (136, 135, 150, 151), (147, 146, 161, 162), (145, 144, 159, 160), (143, 142, 157, 158), (141, 140, 155, 156), (154, 153, 168, 169), (152, 151, 166, 167), (163, 162, 177, 178), (161, 160, 175, 176), (159, 158, 173, 174), (157, 156, 171, 172), (155, 154, 169, 170), (153, 152, 167, 168), (164, 163, 178, 179), (151, 150, 165, 166), (162, 161, 176, 177), (160, 159, 174, 175), (158, 157, 172, 173), (156, 155, 170, 171), (169, 168, 183, 184), (167, 166, 181, 182), (178, 177, 192, 193), (176, 175, 190, 191), (174, 173, 188, 189), (172, 171, 186, 187), (170, 169, 184, 185), (168, 167, 182, 183), (179, 178, 193, 194), (166, 165, 180, 181), (177, 176, 191, 192), (175, 174, 189, 190), (173, 172, 187, 188), (171, 170, 185, 186), (184, 183, 198, 199), (182, 181, 196, 197), (193, 192, 207, 208), (191, 190, 205, 206), (189, 188, 203, 204), (187, 186, 201, 202), (185, 184, 199, 200), (183, 182, 197, 198), (194, 193, 208, 209), (181, 180, 195, 196), (192, 191, 206, 207), (190, 189, 204, 205), (188, 187, 202, 203), (186, 185, 200, 201), (199, 198, 213, 214), (197, 196, 211, 212), (208, 207, 222, 223), (206, 205, 220, 221), (204, 203, 218, 219), (202, 201, 216, 217), (200, 199, 214, 215), (198, 197, 212, 213), (209, 208, 223, 224), (196, 195, 210, 211), (207, 206, 221, 222), (205, 204, 219, 220), (203, 202, 217, 218), (201, 200, 215, 216), (214, 213, 228, 229), (212, 211, 226, 227), (223, 222, 237, 238), (221, 220, 235, 236), (219, 218, 233, 234), (217, 216, 231, 232), (215, 214, 229, 230), (213, 212, 227, 228), (224, 223, 238, 239), (211, 210, 225, 226), (222, 221, 236, 237), (220, 219, 234, 235), (218, 217, 232, 233), (216, 215, 230, 231), (229, 228, 243, 244), (227, 226, 241, 242), (238, 237, 252, 253), (236, 235, 250, 251), (234, 233, 248, 249), (232, 231, 246, 247), (230, 229, 244, 245), (228, 227, 242, 243), (239, 238, 253, 254), (226, 225, 240, 241), (237, 236, 251, 252), (235, 234, 249, 250), (233, 232, 247, 248), (231, 230, 245, 246), (244, 243, 258, 259), (242, 241, 256, 257), (253, 252, 267, 268), (251, 250, 265, 266), (249, 248, 263, 264), (247, 246, 261, 262), (245, 244, 259, 260), (243, 242, 257, 258), (254, 253, 268, 269), (241, 240, 255, 256), (252, 251, 266, 267), (250, 249, 264, 265), (248, 247, 262, 263), (246, 245, 260, 261), (259, 258, 273, 274), (257, 256, 271, 272), (268, 267, 282, 283), (266, 265, 280, 281), (264, 263, 278, 279), (262, 261, 276, 277), (260, 259, 274, 275), (258, 257, 272, 273), (269, 268, 283, 284), (256, 255, 270, 271), (267, 266, 281, 282), (265, 264, 279, 280), (263, 262, 277, 278), (261, 260, 275, 276), (274, 273, 288, 289), (272, 271, 286, 287), (283, 282, 297, 298), (281, 280, 295, 296), (279, 278, 293, 294), (277, 276, 291, 292), (275, 274, 289, 290), (273, 272, 287, 288), (284, 283, 298, 299), (271, 270, 285, 286), (282, 281, 296, 297), (280, 279, 294, 295), (278, 277, 292, 293), (276, 275, 290, 291), (289, 288, 303, 304), (287, 286, 301, 302), (298, 297, 312, 313), (296, 295, 310, 311), (294, 293, 308, 309), (292, 291, 306, 307), (290, 289, 304, 305), (288, 287, 302, 303), (299, 298, 313, 314), (286, 285, 300, 301), (297, 296, 311, 312), (295, 294, 309, 310), (293, 292, 307, 308), (291, 290, 305, 306), (304, 303, 318, 319), (302, 301, 316, 317), (313, 312, 327, 328), (311, 310, 325, 326), (309, 308, 323, 324), (307, 306, 321, 322), (305, 304, 319, 320), (303, 302, 317, 318), (314, 313, 328, 329), (301, 300, 315, 316), (312, 311, 326, 327), (310, 309, 324, 325), (308, 307, 322, 323), (306, 305, 320, 321), (319, 318, 334, 335), (317, 316, 332, 333), (328, 327, 343, 344), (326, 325, 341, 342), (324, 323, 339, 340), (322, 321, 337, 338), (320, 319, 335, 336), (318, 317, 333, 334), (329, 328, 344, 345), (316, 315, 331, 332), (327, 326, 342, 343), (325, 324, 340, 341), (323, 322, 338, 339), (321, 320, 336, 337), (335, 334, 349, 350), (333, 332, 347, 348), (344, 343, 358, 359), (342, 341, 356, 357), (340, 339, 354, 355), (338, 337, 352, 353), (336, 335, 350, 351), (334, 333, 348, 349), (345, 344, 359, 360), (332, 331, 346, 347), (343, 342, 357, 358), (341, 340, 355, 356), (339, 338, 353, 354), (337, 336, 351, 352), (350, 349, 364, 365), (348, 347, 362, 363), (359, 358, 373, 374), (357, 356, 371, 372), (355, 354, 369, 370), (353, 352, 367, 368), (351, 350, 365, 366), (349, 348, 363, 364), (360, 359, 374, 375), (347, 346, 361, 362), (358, 357, 372, 373), (356, 355, 370, 371), (354, 353, 368, 369), (352, 351, 366, 367), (365, 364, 379, 380), (363, 362, 377, 378), (374, 373, 388, 389), (372, 371, 386, 387), (370, 369, 384, 385), (368, 367, 382, 383), (366, 365, 380, 381), (364, 363, 378, 379), (375, 374, 389, 390), (362, 361, 376, 377), (373, 372, 387, 388), (371, 370, 385, 386), (369, 368, 383, 384), (367, 366, 381, 382), (380, 379, 394, 395), (378, 377, 392, 393), (389, 388, 403, 404), (387, 386, 401, 402), (385, 384, 399, 400), (383, 382, 397, 398), (381, 380, 395, 396), (379, 378, 393, 394), (390, 389, 404, 405), (377, 376, 391, 392), (388, 387, 402, 403), (386, 385, 400, 401), (384, 383, 398, 399), (382, 381, 396, 397), (395, 394, 409, 410), (393, 392, 407, 408), (404, 403, 418, 419), (402, 401, 416, 417), (400, 399, 414, 415), (398, 397, 412, 413), (396, 395, 410, 411), (394, 393, 408, 409), (405, 404, 419, 420), (392, 391, 406, 407), (403, 402, 417, 418), (401, 400, 415, 416), (399, 398, 413, 414), (397, 396, 411, 412), (410, 409, 424, 425), (408, 407, 422, 423), (419, 418, 433, 434), (417, 416, 431, 432), (415, 414, 429, 430), (413, 412, 427, 428), (411, 410, 425, 426), (409, 408, 423, 424), (420, 419, 434, 435), (407, 406, 421, 422), (418, 417, 432, 433), (416, 415, 430, 431), (414, 413, 428, 429), (412, 411, 426, 427), (425, 424, 439, 440), (423, 422, 437, 438), (434, 433, 448, 449), (432, 431, 446, 447), (430, 429, 444, 445), (428, 427, 442, 443), (426, 425, 440, 441), (424, 423, 438, 439), (435, 434, 449, 450), (422, 421, 436, 437), (433, 432, 447, 448), (431, 430, 445, 446), (429, 428, 443, 444), (427, 426, 441, 442), (440, 439, 455, 456), (438, 437, 453, 454), (449, 448, 464, 465), (447, 446, 462, 463), (445, 444, 460, 461), (443, 442, 458, 459), (441, 440, 456, 457), (439, 438, 454, 455), (450, 449, 465, 466), (437, 436, 452, 453), (448, 447, 463, 464), (446, 445, 461, 462), (444, 443, 459, 460), (442, 441, 457, 458), (456, 455, 470, 471), (454, 453, 468, 469), (465, 464, 479, 480), (463, 462, 477, 478), (461, 460, 475, 476), (459, 458, 473, 474), (457, 456, 471, 472), (455, 454, 469, 470), (466, 465, 480, 481), (453, 452, 467, 468), (464, 463, 478, 479), (462, 461, 476, 477), (460, 459, 474, 475), (458, 457, 472, 473), (330, 14, 29), (0, 451, 15), (330, 29, 44), (15, 451, 30), (330, 44, 59), (30, 451, 45), (330, 59, 74), (45, 451, 60), (330, 74, 89), (60, 451, 75), (330, 89, 104), (75, 451, 90), (330, 104, 119), (90, 451, 105), (330, 119, 134), (105, 451, 120), (330, 134, 149), (120, 451, 135), (330, 149, 164), (135, 451, 150), (330, 164, 179), (150, 451, 165), (330, 179, 194), (165, 451, 180), (330, 194, 209), (180, 451, 195), (330, 209, 224), (195, 451, 210), (330, 224, 239), (210, 451, 225), (330, 239, 254), (225, 451, 240), (330, 254, 269), (240, 451, 255), (330, 269, 284), (255, 451, 270), (330, 284, 299), (270, 451, 285), (330, 299, 314), (285, 451, 300), (330, 314, 329), (300, 451, 315), (330, 329, 345), (315, 451, 331), (330, 345, 360), (331, 451, 346), (330, 360, 375), (346, 451, 361), (330, 375, 390), (361, 451, 376), (330, 390, 405), (376, 451, 391), (330, 405, 420), (391, 451, 406), (330, 420, 435), (406, 451, 421), (330, 435, 450), (421, 451, 436), (330, 450, 466), (436, 451, 452), (330, 466, 481), (452, 451, 467), (471, 470, 3, 4), (330, 481, 14), (469, 468, 1, 2), (480, 479, 12, 13), (467, 451, 0), (478, 477, 10, 11), (476, 475, 8, 9), (474, 473, 6, 7), (472, 471, 4, 5), (470, 469, 2, 3), (481, 480, 13, 14), (468, 467, 0, 1), (479, 478, 11, 12), (477, 476, 9, 10), (475, 474, 7, 8), (473, 472, 5, 6)])
me_sphere.polygons.foreach_set('use_smooth', [True] * 512)
me_sphere.materials.append(mat_material_003)
me_sphere.use_remesh_preserve_volume = False
me_sphere.use_remesh_preserve_attributes = False
me_sphere.use_mirror_vertex_groups = False
me_sphere.update()
me_plane = bpy.data.meshes.new('Plane')
me_plane.from_pydata([(0.0714, -1.0, 0.0), (0.06745, -1.0, 0.0), (0.5662, 1.0, 0.09197), (0.5012, 1.0, 0.09519), (-0.8255, 0.0, 0.0), (0.07056, -1.0, 0.0), (0.7884, -0.05896, 0.04945), (0.4823, 1.0, 0.08488), (0.07056, 0.0, 0.2446), (0.7974, 0.3333, 0.0), (0.6467, 0.6667, 0.0), (-0.3876, 0.6667, 0.0), (-0.709, 0.3333, 0.0), (0.1237, 0.3333, 0.2318), (0.279, 0.6667, 0.1861), (-0.792, -0.3122, 0.03347), (-0.5482, -0.588, 0.1248), (0.4913, -0.7039, 0.03121), (0.6774, -0.4636, 0.1092), (0.04464, -0.6651, 0.1238), (0.0446, -0.3333, 0.2294)], [], [(14, 10, 3, 7), (11, 14, 7, 2), (15, 20, 8, 4), (20, 18, 6, 8), (8, 6, 9, 13), (13, 9, 10, 14), (4, 8, 13, 12), (12, 13, 14, 11), (0, 5, 19, 16), (16, 19, 20, 15), (5, 1, 17, 19), (19, 17, 18, 20)])
me_plane.polygons.foreach_set('use_smooth', [True] * 12)
me_plane.materials.append(mat_material_002)
me_plane.use_remesh_preserve_volume = False
me_plane.use_remesh_preserve_attributes = False
me_plane.use_mirror_vertex_groups = False
me_plane.update()
me_cylinder = bpy.data.meshes.new('Cylinder')
me_cylinder.from_pydata([(-8.408e-09, 1.071, -1.0), (0.1506, 5.741, 0.8719), (0.2089, 1.05, -1.0), (0.2268, 5.713, 0.8743), (0.4098, 0.9893, -1.0), (0.2945, 5.674, 0.8776), (0.5949, 0.8903, -1.0), (0.3509, 5.627, 0.8819), (0.7572, 0.7572, -1.0), (0.394, 5.574, 0.8869), (0.8903, 0.5949, -1.0), (0.4221, 5.515, 0.8924), (0.9893, 0.4098, -1.0), (0.4341, 5.454, 0.8982), (1.05, 0.2089, -1.0), (0.4296, 5.393, 0.9041), (1.071, 6.066e-08, -1.0), (0.4086, 5.334, 0.9099), (1.05, -0.2089, -1.0), (0.3722, 5.279, 0.9153), (0.9893, -0.4098, -1.0), (0.3215, 5.231, 0.9201), (0.8903, -0.5949, -1.0), (0.2586, 5.192, 0.9242), (0.7572, -0.7572, -1.0), (0.1859, 5.162, 0.9274), (0.5949, -0.8903, -1.0), (0.1062, 5.144, 0.9295), (0.4098, -0.9893, -1.0), (0.02253, 5.137, 0.9306), (0.2089, -1.05, -1.0), (-0.06186, 5.142, 0.9305), (-3.573e-07, -1.071, -1.0), (-0.1437, 5.159, 0.9292), (-0.2089, -1.05, -1.0), (-0.22, 5.187, 0.9268), (-0.4098, -0.9893, -1.0), (-0.2876, 5.225, 0.9234), (-0.5949, -0.8903, -1.0), (-0.3441, 5.272, 0.9192), (-0.7572, -0.7572, -1.0), (-0.3872, 5.326, 0.9142), (-0.8903, -0.5949, -1.0), (-0.4153, 5.385, 0.9087), (-0.9893, -0.4098, -1.0), (-0.4273, 5.446, 0.9029), (-1.05, -0.2089, -1.0), (-0.4227, 5.507, 0.897), (-1.071, 1.014e-06, -1.0), (-0.4018, 5.566, 0.8912), (-1.05, 0.2089, -1.0), (-0.3653, 5.62, 0.8858), (-0.9893, 0.4098, -1.0), (-0.3146, 5.668, 0.881), (-0.8903, 0.5949, -1.0), (-0.3152, 5.773, 0.8709), (-0.7572, 0.7572, -1.0), (-0.2254, 5.81, 0.867), (-0.5949, 0.8903, -1.0), (-0.09932, 5.756, 0.8715), (-0.4098, 0.9893, -1.0), (-0.01566, 5.763, 0.8705), (-0.2089, 1.05, -1.0), (0.06873, 5.758, 0.8706), (0.002765, 1.348, -0.4344), (0.004554, 2.037, 0.06557), (0.006471, 3.466, 0.5656), (0.1468, 3.452, 0.5656), (0.1578, 2.022, 0.06557), (0.1873, 1.33, -0.4344), (0.2818, 3.412, 0.5656), (0.3052, 1.977, 0.06557), (0.3648, 1.276, -0.4344), (0.4061, 3.345, 0.5656), (0.441, 1.904, 0.06557), (0.5284, 1.188, -0.4344), (0.5151, 3.256, 0.5656), (0.56, 1.807, 0.06557), (0.6718, 1.071, -0.4344), (0.6046, 3.147, 0.5656), (0.6577, 1.688, 0.06557), (0.7894, 0.9272, -0.4344), (0.6711, 3.022, 0.5656), (0.7303, 1.552, 0.06557), (0.8768, 0.7637, -0.4344), (0.712, 2.887, 0.5656), (0.775, 1.405, 0.06557), (0.9307, 0.5862, -0.4344), (0.7258, 2.747, 0.5656), (0.7901, 1.251, 0.06557), (0.9489, 0.4016, -0.4344), (0.712, 2.607, 0.5656), (0.775, 1.098, 0.06557), (0.9307, 0.217, -0.4344), (0.6711, 2.472, 0.5656), (0.7303, 0.9507, 0.06557), (0.8768, 0.03957, -0.4344), (0.6046, 2.347, 0.5656), (0.6577, 0.8149, 0.06557), (0.7894, -0.124, -0.4344), (0.5151, 2.238, 0.5656), (0.56, 0.6959, 0.06557), (0.6718, -0.2674, -0.4344), (0.4061, 2.149, 0.5656), (0.441, 0.5982, 0.06557), (0.5284, -0.385, -0.4344), (0.2818, 2.082, 0.5656), (0.3052, 0.5256, 0.06557), (0.3648, -0.4725, -0.4344), (0.1468, 2.041, 0.5656), (0.1578, 0.4809, 0.06557), (0.1873, -0.5263, -0.4344), (0.00647, 2.028, 0.5656), (0.004554, 0.4658, 0.06557), (0.002764, -0.5445, -0.4344), (-0.1339, 2.041, 0.5656), (-0.1487, 0.4809, 0.06557), (-0.1818, -0.5263, -0.4344), (-0.2688, 2.082, 0.5656), (-0.296, 0.5256, 0.06557), (-0.3593, -0.4725, -0.4344), (-0.3932, 2.149, 0.5656), (-0.4318, 0.5982, 0.06557), (-0.5229, -0.385, -0.4344), (-0.5022, 2.238, 0.5656), (-0.5509, 0.6959, 0.06557), (-0.6662, -0.2674, -0.4344), (-0.5917, 2.347, 0.5656), (-0.6486, 0.8149, 0.06557), (-0.7839, -0.124, -0.4344), (-0.6581, 2.472, 0.5656), (-0.7212, 0.9507, 0.06557), (-0.8713, 0.03957, -0.4344), (-0.6991, 2.607, 0.5656), (-0.7659, 1.098, 0.06557), (-0.9252, 0.217, -0.4344), (-0.7129, 2.747, 0.5656), (-0.7809, 1.251, 0.06557), (-0.9433, 0.4016, -0.4344), (-0.6991, 2.887, 0.5656), (-0.7659, 1.405, 0.06557), (-0.9252, 0.5862, -0.4344), (-0.6581, 3.022, 0.5656), (-0.7212, 1.552, 0.06557), (-0.8713, 0.7637, -0.4344), (-0.703, 3.222, 0.5656), (-0.7269, 1.741, 0.06557), (-0.8315, 0.9595, -0.4344), (-0.5979, 3.35, 0.5656), (-0.6182, 1.873, 0.06557), (-0.7071, 1.111, -0.4344), (-0.3932, 3.345, 0.5656), (-0.4318, 1.904, 0.06557), (-0.5229, 1.188, -0.4344), (-0.2688, 3.412, 0.5656), (-0.296, 1.977, 0.06557), (-0.3593, 1.276, -0.4344), (-0.1339, 3.452, 0.5656), (-0.1487, 2.022, 0.06557), (-0.1818, 1.33, -0.4344), (-0.3052, 0.7228, 0.01538), (-1.346, -0.9644, 0.6428), (-0.3512, 0.7803, 0.01538), (-1.352, -0.9501, 0.6432), (-0.385, 0.8457, 0.01538), (-1.356, -0.9355, 0.6439), (-0.4054, 0.9165, 0.01538), (-1.357, -0.9214, 0.6447), (-0.4116, 0.9899, 0.01538), (-1.355, -0.9081, 0.6457), (-0.4033, 1.063, 0.01538), (-1.351, -0.8964, 0.6467), (-0.381, 1.133, 0.01538), (-1.344, -0.8865, 0.6479), (-0.3454, 1.198, 0.01538), (-1.335, -0.8788, 0.649), (-0.2979, 1.254, 0.01538), (-1.324, -0.8738, 0.6501), (-0.2403, 1.3, 0.01538), (-1.311, -0.8715, 0.6512), (-0.1749, 1.334, 0.01538), (-1.298, -0.872, 0.6521), (-0.1042, 1.354, 0.01538), (-1.284, -0.8754, 0.6529), (-0.03078, 1.36, 0.01538), (-1.27, -0.8815, 0.6535), (0.0424, 1.352, 0.01538), (-1.257, -0.89, 0.6539), (0.1126, 1.33, 0.01538), (-1.244, -0.9007, 0.6541), (0.177, 1.294, 0.01538), (-1.234, -0.9131, 0.6541), (0.2333, 1.247, 0.01538), (-1.225, -0.9268, 0.6539), (0.2792, 1.189, 0.01538), (-1.219, -0.9411, 0.6534), (0.313, 1.124, 0.01538), (-1.215, -0.9557, 0.6527), (0.3334, 1.053, 0.01538), (-1.214, -0.9698, 0.6519), (0.3396, 0.9795, 0.01538), (-1.215, -0.9831, 0.651), (0.3314, 0.9063, 0.01538), (-1.22, -0.9948, 0.6499), (0.309, 0.8361, 0.01538), (-1.227, -1.005, 0.6488), (0.2734, 0.7717, 0.01538), (-1.236, -1.012, 0.6476), (0.2259, 0.7154, 0.01538), (-1.247, -1.017, 0.6465), (0.1684, 0.6695, 0.01538), (-1.259, -1.02, 0.6455), (0.103, 0.6357, 0.01538), (-1.273, -1.019, 0.6445), (0.0322, 0.6153, 0.01538), (-1.287, -1.033, 0.6426), (-0.04117, 0.6091, 0.01538), (-1.304, -1.026, 0.6418), (-0.1143, 0.6173, 0.01538), (-1.314, -1.001, 0.6427), (-0.1845, 0.6396, 0.01538), (-1.326, -0.9905, 0.6425), (-0.249, 0.6753, 0.01538), (-1.337, -0.9781, 0.6425), (-0.3755, 0.6557, 0.2138), (-0.4826, 0.5517, 0.3892), (-0.8278, 0.2162, 0.5646), (-0.8448, 0.2375, 0.5646), (-0.5049, 0.5797, 0.3892), (-0.4161, 0.7066, 0.2138), (-0.8573, 0.2617, 0.5646), (-0.5213, 0.6115, 0.3892), (-0.446, 0.7644, 0.2138), (-0.8649, 0.2879, 0.5646), (-0.5312, 0.6459, 0.3892), (-0.464, 0.8269, 0.2138), (-0.8672, 0.315, 0.5646), (-0.5342, 0.6816, 0.3892), (-0.4695, 0.8917, 0.2138), (-0.8641, 0.3421, 0.5646), (-0.5302, 0.7171, 0.3892), (-0.4622, 0.9564, 0.2138), (-0.8559, 0.3681, 0.5646), (-0.5194, 0.7513, 0.3892), (-0.4425, 1.018, 0.2138), (-0.8427, 0.3919, 0.5646), (-0.5021, 0.7826, 0.3892), (-0.411, 1.075, 0.2138), (-0.8251, 0.4127, 0.5646), (-0.479, 0.8099, 0.3892), (-0.3691, 1.125, 0.2138), (-0.8038, 0.4297, 0.5646), (-0.451, 0.8323, 0.3892), (-0.3182, 1.166, 0.2138), (-0.7796, 0.4422, 0.5646), (-0.4192, 0.8487, 0.3892), (-0.2604, 1.195, 0.2138), (-0.7534, 0.4498, 0.5646), (-0.3848, 0.8586, 0.3892), (-0.1979, 1.214, 0.2138), (-0.7263, 0.4521, 0.5646), (-0.3492, 0.8616, 0.3892), (-0.1331, 1.219, 0.2138), (-0.6992, 0.449, 0.5646), (-0.3136, 0.8576, 0.3892), (-0.0684, 1.212, 0.2138), (-0.6732, 0.4408, 0.5646), (-0.2795, 0.8468, 0.3892), (-0.006405, 1.192, 0.2138), (-0.6494, 0.4276, 0.5646), (-0.2482, 0.8294, 0.3892), (0.05054, 1.161, 0.2138), (-0.6286, 0.41, 0.5646), (-0.2208, 0.8064, 0.3892), (0.1003, 1.119, 0.2138), (-0.6116, 0.3887, 0.5646), (-0.1985, 0.7784, 0.3892), (0.1408, 1.068, 0.2138), (-0.5991, 0.3645, 0.5646), (-0.1821, 0.7466, 0.3892), (0.1707, 1.01, 0.2138), (-0.5915, 0.3383, 0.5646), (-0.1721, 0.7122, 0.3892), (0.1887, 0.9474, 0.2138), (-0.5892, 0.3112, 0.5646), (-0.1691, 0.6765, 0.3892), (0.1942, 0.8825, 0.2138), (-0.5923, 0.2841, 0.5646), (-0.1731, 0.641, 0.3892), (0.1869, 0.8179, 0.2138), (-0.6005, 0.2581, 0.5646), (-0.184, 0.6069, 0.3892), (0.1672, 0.7559, 0.2138), (-0.6137, 0.2343, 0.5646), (-0.2013, 0.5755, 0.3892), (0.1357, 0.6989, 0.2138), (-0.6313, 0.2135, 0.5646), (-0.2244, 0.5482, 0.3892), (0.09377, 0.6492, 0.2138), (-0.6526, 0.1965, 0.5646), (-0.2524, 0.5259, 0.3892), (0.04291, 0.6086, 0.2138), (-0.6768, 0.184, 0.5646), (-0.2842, 0.5094, 0.3892), (-0.01489, 0.5788, 0.2138), (-0.6984, 0.1508, 0.5646), (-0.3147, 0.4778, 0.3892), (-0.07387, 0.5409, 0.2138), (-0.7303, 0.1481, 0.5646), (-0.3544, 0.4745, 0.3892), (-0.1424, 0.5351, 0.2138), (-0.7572, 0.1772, 0.5646), (-0.3898, 0.5005, 0.3892), (-0.2069, 0.5625, 0.2138), (-0.7832, 0.1854, 0.5646), (-0.4239, 0.5114, 0.3892), (-0.2689, 0.5823, 0.2138), (-0.807, 0.1986, 0.5646), (-0.4552, 0.5287, 0.3892), (-0.3258, 0.6138, 0.2138), (-2.294, -2.478, 0.6869), (-2.301, -2.462, 0.6874), (-2.306, -2.445, 0.6882), (-2.307, -2.429, 0.6891), (-2.305, -2.414, 0.6902), (-2.3, -2.4, 0.6915), (-2.292, -2.389, 0.6927), (-2.282, -2.38, 0.6941), (-2.269, -2.374, 0.6953), (-2.255, -2.372, 0.6965), (-2.239, -2.372, 0.6976), (-2.223, -2.376, 0.6985), (-2.207, -2.383, 0.6992), (-2.192, -2.393, 0.6997), (-2.178, -2.405, 0.6999), (-2.166, -2.419, 0.6999), (-2.156, -2.435, 0.6996), (-2.149, -2.451, 0.6991), (-2.144, -2.468, 0.6983), (-2.143, -2.484, 0.6974), (-2.145, -2.499, 0.6963), (-2.15, -2.513, 0.6951), (-2.158, -2.524, 0.6938), (-2.168, -2.533, 0.6925), (-2.181, -2.539, 0.6912), (-2.195, -2.541, 0.69), (-2.211, -2.541, 0.6889), (-2.227, -2.557, 0.6867), (-2.247, -2.548, 0.6858), (-2.258, -2.52, 0.6868), (-2.272, -2.508, 0.6866), (-2.284, -2.494, 0.6866), (-2.952, -3.93, 0.703), (-2.96, -3.912, 0.7036), (-2.965, -3.893, 0.7044), (-2.966, -3.875, 0.7055), (-2.964, -3.858, 0.7067), (-2.959, -3.843, 0.7081), (-2.95, -3.83, 0.7095), (-2.938, -3.82, 0.711), (-2.924, -3.814, 0.7124), (-2.908, -3.811, 0.7138), (-2.891, -3.812, 0.715), (-2.873, -3.816, 0.716), (-2.855, -3.824, 0.7168), (-2.838, -3.835, 0.7173), (-2.822, -3.848, 0.7176), (-2.809, -3.864, 0.7176), (-2.797, -3.882, 0.7172), (-2.789, -3.9, 0.7167), (-2.784, -3.919, 0.7158), (-2.783, -3.937, 0.7148), (-2.785, -3.954, 0.7135), (-2.791, -3.969, 0.7122), (-2.799, -3.982, 0.7107), (-2.811, -3.992, 0.7092), (-2.825, -3.998, 0.7078), (-2.841, -4.001, 0.7065), (-2.858, -4.0, 0.7053), (-2.877, -4.019, 0.7028), (-2.899, -4.009, 0.7018), (-2.911, -3.977, 0.7029), (-2.927, -3.964, 0.7027), (-2.941, -3.948, 0.7027), (-3.082, -6.749, 0.6633), (-3.087, -6.736, 0.6637), (-3.091, -6.723, 0.6643), (-3.092, -6.711, 0.6651), (-3.09, -6.699, 0.6659), (-3.087, -6.688, 0.6669), (-3.08, -6.679, 0.6679), (-3.072, -6.673, 0.6689), (-3.062, -6.668, 0.6699), (-3.051, -6.666, 0.6708), (-3.039, -6.666, 0.6717), (-3.027, -6.67, 0.6724), (-3.014, -6.675, 0.6729), (-3.002, -6.683, 0.6733), (-2.991, -6.692, 0.6735), (-2.982, -6.703, 0.6735), (-2.974, -6.716, 0.6733), (-2.968, -6.728, 0.6728), (-2.965, -6.741, 0.6723), (-2.964, -6.754, 0.6715), (-2.965, -6.766, 0.6707), (-2.969, -6.777, 0.6697), (-2.975, -6.785, 0.6687), (-2.983, -6.792, 0.6677), (-2.993, -6.797, 0.6667), (-3.004, -6.799, 0.6657), (-3.016, -6.798, 0.6649), (-3.029, -6.811, 0.6631), (-3.045, -6.804, 0.6625), (-3.053, -6.782, 0.6633), (-3.064, -6.773, 0.6631), (-3.074, -6.762, 0.6631), (-3.017, -5.34, 0.7038), (-3.007, -5.355, 0.7036), (-2.88, -5.373, 0.7116), (-2.875, -5.36, 0.7128), (-2.965, -5.239, 0.714), (-2.98, -5.238, 0.713), (-2.996, -5.368, 0.7035), (-2.982, -5.38, 0.7038), (-2.873, -5.346, 0.7138), (-2.875, -5.33, 0.7147), (-2.993, -5.241, 0.7118), (-3.005, -5.246, 0.7106), (-2.972, -5.407, 0.7028), (-2.953, -5.415, 0.7036), (-2.879, -5.314, 0.7154), (-2.886, -5.299, 0.7159), (-3.015, -5.255, 0.7094), (-3.023, -5.266, 0.7082), (-2.937, -5.399, 0.7058), (-2.923, -5.4, 0.7068), (-3.027, -5.278, 0.707), (-3.029, -5.293, 0.7059), (-2.895, -5.284, 0.7162), (-2.907, -5.27, 0.7162), (-2.909, -5.398, 0.7079), (-2.897, -5.392, 0.7091), (-3.028, -5.308, 0.7051), (-3.024, -5.324, 0.7043), (-2.92, -5.259, 0.716), (-2.935, -5.249, 0.7155), (-2.887, -5.384, 0.7104), (-2.95, -5.243, 0.7149), (-3.03, -7.701, 0.6178), (-3.035, -7.688, 0.6182), (-3.039, -7.675, 0.6188), (-3.04, -7.662, 0.6195), (-3.038, -7.65, 0.6204), (-3.035, -7.64, 0.6214), (-3.028, -7.631, 0.6224), (-3.02, -7.624, 0.6234), (-3.01, -7.619, 0.6244), (-2.999, -7.617, 0.6253), (-2.987, -7.618, 0.6262), (-2.975, -7.621, 0.6269), (-2.962, -7.626, 0.6274), (-2.95, -7.634, 0.6278), (-2.939, -7.644, 0.628), (-2.93, -7.655, 0.628), (-2.922, -7.667, 0.6278), (-2.916, -7.68, 0.6273), (-2.913, -7.693, 0.6268), (-2.912, -7.706, 0.626), (-2.913, -7.717, 0.6252), (-2.917, -7.728, 0.6242), (-2.923, -7.737, 0.6232), (-2.931, -7.744, 0.6222), (-2.941, -7.748, 0.6212), (-2.952, -7.75, 0.6202), (-2.964, -7.75, 0.6194), (-2.977, -7.763, 0.6176), (-2.993, -7.756, 0.617), (-3.001, -7.734, 0.6178), (-3.012, -7.724, 0.6176), (-3.022, -7.713, 0.6176)], [], [(66, 1, 3, 67), (67, 3, 5, 70), (70, 5, 7, 73), (73, 7, 9, 76), (76, 9, 11, 79), (79, 11, 13, 82), (82, 13, 15, 85), (85, 15, 17, 88), (88, 17, 19, 91), (91, 19, 21, 94), (94, 21, 23, 97), (97, 23, 25, 100), (100, 25, 27, 103), (103, 27, 29, 106), (106, 29, 31, 109), (109, 31, 33, 112), (112, 33, 35, 115), (115, 35, 37, 118), (118, 37, 39, 121), (121, 39, 41, 124), (124, 41, 43, 127), (127, 43, 45, 130), (130, 45, 47, 133), (133, 47, 49, 136), (136, 49, 51, 139), (139, 51, 53, 142), (142, 53, 55, 145), (145, 55, 57, 148), (148, 57, 59, 151), (151, 59, 61, 154), (64, 65, 68, 69), (157, 63, 1, 66), (154, 61, 63, 157), (0, 64, 69, 2), (65, 66, 67, 68), (2, 69, 72, 4), (69, 68, 71, 72), (68, 67, 70, 71), (4, 72, 75, 6), (72, 71, 74, 75), (71, 70, 73, 74), (6, 75, 78, 8), (75, 74, 77, 78), (74, 73, 76, 77), (8, 78, 81, 10), (78, 77, 80, 81), (77, 76, 79, 80), (10, 81, 84, 12), (81, 80, 83, 84), (80, 79, 82, 83), (12, 84, 87, 14), (84, 83, 86, 87), (83, 82, 85, 86), (14, 87, 90, 16), (87, 86, 89, 90), (86, 85, 88, 89), (16, 90, 93, 18), (90, 89, 92, 93), (89, 88, 91, 92), (18, 93, 96, 20), (93, 92, 95, 96), (92, 91, 94, 95), (20, 96, 99, 22), (96, 95, 98, 99), (95, 94, 97, 98), (22, 99, 102, 24), (99, 98, 101, 102), (98, 97, 100, 101), (24, 102, 105, 26), (102, 101, 104, 105), (101, 100, 103, 104), (26, 105, 108, 28), (105, 104, 107, 108), (104, 103, 106, 107), (28, 108, 111, 30), (108, 107, 110, 111), (107, 106, 109, 110), (30, 111, 114, 32), (111, 110, 113, 114), (110, 109, 112, 113), (32, 114, 117, 34), (114, 113, 116, 117), (113, 112, 115, 116), (34, 117, 120, 36), (117, 116, 119, 120), (116, 115, 118, 119), (36, 120, 123, 38), (120, 119, 122, 123), (119, 118, 121, 122), (38, 123, 126, 40), (123, 122, 125, 126), (122, 121, 124, 125), (40, 126, 129, 42), (126, 125, 128, 129), (125, 124, 127, 128), (42, 129, 132, 44), (129, 128, 131, 132), (128, 127, 130, 131), (44, 132, 135, 46), (132, 131, 134, 135), (131, 130, 133, 134), (46, 135, 138, 48), (135, 134, 137, 138), (134, 133, 136, 137), (48, 138, 141, 50), (138, 137, 140, 141), (137, 136, 139, 140), (50, 141, 144, 52), (141, 140, 143, 144), (140, 139, 142, 143), (52, 144, 147, 54), (144, 143, 146, 147), (143, 142, 145, 146), (54, 147, 150, 56), (147, 146, 149, 150), (146, 145, 148, 149), (56, 150, 153, 58), (150, 149, 152, 153), (149, 148, 151, 152), (58, 153, 156, 60), (153, 152, 155, 156), (152, 151, 154, 155), (62, 159, 64, 0), (159, 158, 65, 64), (158, 157, 66, 65), (60, 156, 159, 62), (156, 155, 158, 159), (155, 154, 157, 158), (226, 161, 163, 227), (227, 163, 165, 230), (230, 165, 167, 233), (233, 167, 169, 236), (236, 169, 171, 239), (239, 171, 173, 242), (242, 173, 175, 245), (245, 175, 177, 248), (248, 177, 179, 251), (251, 179, 181, 254), (254, 181, 183, 257), (257, 183, 185, 260), (260, 185, 187, 263), (263, 187, 189, 266), (266, 189, 191, 269), (269, 191, 193, 272), (272, 193, 195, 275), (275, 195, 197, 278), (278, 197, 199, 281), (281, 199, 201, 284), (284, 201, 203, 287), (287, 203, 205, 290), (290, 205, 207, 293), (293, 207, 209, 296), (296, 209, 211, 299), (299, 211, 213, 302), (302, 213, 215, 305), (305, 215, 217, 308), (308, 217, 219, 311), (311, 219, 221, 314), (224, 225, 228, 229), (317, 223, 161, 226), (314, 221, 223, 317), (160, 224, 229, 162), (225, 226, 227, 228), (162, 229, 232, 164), (229, 228, 231, 232), (228, 227, 230, 231), (164, 232, 235, 166), (232, 231, 234, 235), (231, 230, 233, 234), (166, 235, 238, 168), (235, 234, 237, 238), (234, 233, 236, 237), (168, 238, 241, 170), (238, 237, 240, 241), (237, 236, 239, 240), (170, 241, 244, 172), (241, 240, 243, 244), (240, 239, 242, 243), (172, 244, 247, 174), (244, 243, 246, 247), (243, 242, 245, 246), (174, 247, 250, 176), (247, 246, 249, 250), (246, 245, 248, 249), (176, 250, 253, 178), (250, 249, 252, 253), (249, 248, 251, 252), (178, 253, 256, 180), (253, 252, 255, 256), (252, 251, 254, 255), (180, 256, 259, 182), (256, 255, 258, 259), (255, 254, 257, 258), (182, 259, 262, 184), (259, 258, 261, 262), (258, 257, 260, 261), (184, 262, 265, 186), (262, 261, 264, 265), (261, 260, 263, 264), (186, 265, 268, 188), (265, 264, 267, 268), (264, 263, 266, 267), (188, 268, 271, 190), (268, 267, 270, 271), (267, 266, 269, 270), (190, 271, 274, 192), (271, 270, 273, 274), (270, 269, 272, 273), (192, 274, 277, 194), (274, 273, 276, 277), (273, 272, 275, 276), (194, 277, 280, 196), (277, 276, 279, 280), (276, 275, 278, 279), (196, 280, 283, 198), (280, 279, 282, 283), (279, 278, 281, 282), (198, 283, 286, 200), (283, 282, 285, 286), (282, 281, 284, 285), (200, 286, 289, 202), (286, 285, 288, 289), (285, 284, 287, 288), (202, 289, 292, 204), (289, 288, 291, 292), (288, 287, 290, 291), (204, 292, 295, 206), (292, 291, 294, 295), (291, 290, 293, 294), (206, 295, 298, 208), (295, 294, 297, 298), (294, 293, 296, 297), (208, 298, 301, 210), (298, 297, 300, 301), (297, 296, 299, 300), (210, 301, 304, 212), (301, 300, 303, 304), (300, 299, 302, 303), (212, 304, 307, 214), (304, 303, 306, 307), (303, 302, 305, 306), (214, 307, 310, 216), (307, 306, 309, 310), (306, 305, 308, 309), (216, 310, 313, 218), (310, 309, 312, 313), (309, 308, 311, 312), (218, 313, 316, 220), (313, 312, 315, 316), (312, 311, 314, 315), (222, 319, 224, 160), (319, 318, 225, 224), (318, 317, 226, 225), (220, 316, 319, 222), (316, 315, 318, 319), (315, 314, 317, 318), (219, 217, 348, 349), (197, 195, 337, 338), (175, 173, 326, 327), (161, 223, 351, 320), (203, 201, 340, 341), (181, 179, 329, 330), (209, 207, 343, 344), (165, 163, 321, 322), (187, 185, 332, 333), (215, 213, 346, 347), (171, 169, 324, 325), (193, 191, 335, 336), (221, 219, 349, 350), (199, 197, 338, 339), (163, 161, 320, 321), (177, 175, 327, 328), (205, 203, 341, 342), (183, 181, 330, 331), (211, 209, 344, 345), (167, 165, 322, 323), (189, 187, 333, 334), (217, 215, 347, 348), (195, 193, 336, 337), (173, 171, 325, 326), (223, 221, 350, 351), (201, 199, 339, 340), (179, 177, 328, 329), (207, 205, 342, 343), (185, 183, 331, 332), (213, 211, 345, 346), (169, 167, 323, 324), (191, 189, 334, 335), (350, 349, 381, 382), (339, 338, 370, 371), (328, 327, 359, 360), (348, 347, 379, 380), (337, 336, 368, 369), (326, 325, 357, 358), (346, 345, 377, 378), (324, 323, 355, 356), (335, 334, 366, 367), (344, 343, 375, 376), (322, 321, 353, 354), (333, 332, 364, 365), (342, 341, 373, 374), (331, 330, 362, 363), (351, 350, 382, 383), (340, 339, 371, 372), (329, 328, 360, 361), (349, 348, 380, 381), (338, 337, 369, 370), (327, 326, 358, 359), (347, 346, 378, 379), (325, 324, 356, 357), (336, 335, 367, 368), (345, 344, 376, 377), (323, 322, 354, 355), (334, 333, 365, 366), (343, 342, 374, 375), (321, 320, 352, 353), (332, 331, 363, 364), (320, 351, 383, 352), (341, 340, 372, 373), (330, 329, 361, 362), (416, 417, 415, 384), (418, 419, 404, 405), (420, 421, 393, 394), (422, 423, 413, 414), (424, 425, 402, 403), (426, 427, 391, 392), (428, 429, 411, 412), (430, 431, 400, 401), (432, 433, 389, 390), (434, 435, 409, 410), (436, 437, 387, 388), (438, 439, 398, 399), (440, 441, 407, 408), (442, 443, 385, 386), (444, 445, 396, 397), (446, 418, 405, 406), (447, 420, 394, 395), (417, 422, 414, 415), (419, 424, 403, 404), (421, 426, 392, 393), (423, 428, 412, 413), (425, 430, 401, 402), (427, 432, 390, 391), (429, 434, 410, 411), (433, 436, 388, 389), (431, 438, 399, 400), (435, 440, 408, 409), (437, 442, 386, 387), (439, 444, 397, 398), (441, 446, 406, 407), (443, 416, 384, 385), (445, 447, 395, 396), (352, 383, 417, 416), (373, 372, 419, 418), (362, 361, 421, 420), (382, 381, 423, 422), (371, 370, 425, 424), (360, 359, 427, 426), (380, 379, 429, 428), (369, 368, 431, 430), (358, 357, 433, 432), (378, 377, 435, 434), (356, 355, 437, 436), (367, 366, 439, 438), (376, 375, 441, 440), (354, 353, 443, 442), (365, 364, 445, 444), (374, 373, 418, 446), (363, 362, 420, 447), (383, 382, 422, 417), (372, 371, 424, 419), (361, 360, 426, 421), (381, 380, 428, 423), (370, 369, 430, 425), (359, 358, 432, 427), (379, 378, 434, 429), (357, 356, 436, 433), (368, 367, 438, 431), (377, 376, 440, 435), (355, 354, 442, 437), (366, 365, 444, 439), (375, 374, 446, 441), (353, 352, 416, 443), (364, 363, 447, 445), (407, 406, 470, 471), (385, 384, 448, 449), (396, 395, 459, 460), (384, 415, 479, 448), (405, 404, 468, 469), (394, 393, 457, 458), (414, 413, 477, 478), (403, 402, 466, 467), (392, 391, 455, 456), (412, 411, 475, 476), (401, 400, 464, 465), (390, 389, 453, 454), (410, 409, 473, 474), (388, 387, 451, 452), (399, 398, 462, 463), (408, 407, 471, 472), (386, 385, 449, 450), (397, 396, 460, 461), (406, 405, 469, 470), (395, 394, 458, 459), (415, 414, 478, 479), (404, 403, 467, 468), (393, 392, 456, 457), (413, 412, 476, 477), (402, 401, 465, 466), (391, 390, 454, 455), (411, 410, 474, 475), (389, 388, 452, 453), (400, 399, 463, 464), (409, 408, 472, 473), (387, 386, 450, 451), (398, 397, 461, 462)])
me_cylinder.polygons.foreach_set('use_smooth', [True] * 416)
me_cylinder.materials.append(mat_material_001)
me_cylinder.use_remesh_preserve_volume = False
me_cylinder.use_remesh_preserve_attributes = False
me_cylinder.use_mirror_vertex_groups = False
me_cylinder.update()

# ---- objects
ob_plane_004 = bpy.data.objects.new('Plane.004', me_plane_004)
ob_plane_005 = bpy.data.objects.new('Plane.005', me_plane_005)
ob_plane_003 = bpy.data.objects.new('Plane.003', me_plane_003)
ob_plane_002 = bpy.data.objects.new('Plane.002', me_plane_002)
ob_plane_001 = bpy.data.objects.new('Plane.001', me_plane_001)
ob_sphere = bpy.data.objects.new('Sphere', me_sphere)
ob_plane = bpy.data.objects.new('Plane', me_plane)
ob_cylinder = bpy.data.objects.new('Cylinder', me_cylinder)
ob_lamp = bpy.data.objects.new('Lamp', light_lamp)
ob_camera = bpy.data.objects.new('Camera', cam_camera)

# ---- transforms, parenting, visibility, modifiers, constraints
ob_plane_004.location = (0.2066, 0.2997, 0.799)
ob_plane_004.rotation_euler = (-0.05394, -0.4541, -1.123)
ob_plane_004.scale = (0.1874, 0.1874, 0.1874)
ob_plane_004.lineart.crease_threshold = 0.0
ob_plane_005.parent = ob_plane_004
ob_plane_005.matrix_parent_inverse = Matrix(((2.076, -4.322, 2.34, -0.9215), (4.857, 2.193, -0.2585, -1.463), (-0.7523, 2.231, 4.787, -4.171), (0.0, 0.0, 0.0, 1.0)))
ob_plane_005.location = (-0.1108, 0.09083, 0.9032)
ob_plane_005.rotation_euler = (0.3686, 0.3838, -3.817)
ob_plane_005.scale = (0.2109, 0.2109, 0.2109)
ob_plane_005.lineart.crease_threshold = 0.0
ob_plane_003.parent = ob_plane_004
ob_plane_003.matrix_parent_inverse = Matrix(((2.076, -4.322, 2.34, -0.9215), (4.857, 2.193, -0.2585, -1.463), (-0.7523, 2.231, 4.787, -4.171), (0.0, 0.0, 0.0, 1.0)))
ob_plane_003.location = (-0.2113, 0.2934, 0.7886)
ob_plane_003.rotation_euler = (-0.06668, 0.6259, 1.247)
ob_plane_003.scale = (0.1893, 0.1893, 0.1893)
ob_plane_003.lineart.crease_threshold = 0.0
ob_plane_002.parent = ob_plane_004
ob_plane_002.matrix_parent_inverse = Matrix(((2.076, -4.322, 2.34, -0.9215), (4.857, 2.193, -0.2585, -1.463), (-0.7523, 2.231, 4.787, -4.171), (0.0, 0.0, 0.0, 1.0)))
ob_plane_002.location = (-0.1247, 0.4693, 0.6486)
ob_plane_002.rotation_euler = (-0.5112, 0.2297, 0.4906)
ob_plane_002.scale = (-0.2172, -0.2172, -0.2172)
ob_plane_002.lineart.crease_threshold = 0.0
ob_plane_001.parent = ob_plane_004
ob_plane_001.matrix_parent_inverse = Matrix(((2.076, -4.322, 2.34, -0.9215), (4.857, 2.193, -0.2585, -1.463), (-0.7523, 2.231, 4.787, -4.171), (0.0, 0.0, 0.0, 1.0)))
ob_plane_001.location = (0.001437, 0.4085, 0.6799)
ob_plane_001.rotation_euler = (-0.6194, 0.06932, -0.01606)
ob_plane_001.scale = (-0.2109, -0.2109, -0.2109)
ob_plane_001.lineart.crease_threshold = 0.0
ob_sphere.parent = ob_plane_004
ob_sphere.matrix_parent_inverse = Matrix(((2.076, -4.322, 2.34, -0.9215), (4.857, 2.193, -0.2585, -1.463), (-0.7523, 2.231, 4.787, -4.171), (0.0, 0.0, 0.0, 1.0)))
ob_sphere.location = (0.0108, 0.2362, 0.819)
ob_sphere.rotation_euler = (-0.595, 0.06028, -0.08955)
ob_sphere.scale = (0.1205, 0.1205, 0.03314)
ob_sphere.lineart.crease_threshold = 0.0
ob_plane.parent = ob_plane_004
ob_plane.matrix_parent_inverse = Matrix(((2.076, -4.322, 2.34, -0.9215), (4.857, 2.193, -0.2585, -1.463), (-0.7523, 2.231, 4.787, -4.171), (0.0, 0.0, 0.0, 1.0)))
ob_plane.location = (-0.1315, -0.1911, 0.684)
ob_plane.scale = (0.1444, 0.1444, 0.1444)
ob_plane.lineart.crease_threshold = 0.0
ob_cylinder.parent = ob_plane_004
ob_cylinder.matrix_parent_inverse = Matrix(((2.076, -4.322, 2.34, -0.9215), (4.857, 2.193, -0.2585, -1.463), (-0.7523, 2.231, 4.787, -4.171), (0.0, 0.0, 0.0, 1.0)))
ob_cylinder.location = (0.0, 0.0, 0.4275)
ob_cylinder.scale = (0.04184, 0.04184, 0.4123)
ob_cylinder.lineart.crease_threshold = 0.0
ob_lamp.location = (4.076, 1.005, 5.904)
ob_lamp.rotation_euler = (0.6503, 0.05522, 1.866)
ob_lamp.lock_rotations_4d = False
ob_lamp.empty_display_type = 'ARROWS'
ob_lamp.color = (0.0, 0.0, 0.0, 0.0)
ob_lamp.lineart.crease_threshold = 0.0
ob_camera.location = (-1.42, 1.206, 1.19)
ob_camera.rotation_euler = (1.235, 0.01134, 4.036)
ob_camera.lock_rotations_4d = False
ob_camera.empty_display_type = 'ARROWS'
ob_camera.color = (0.0, 0.0, 0.0, 0.0)
ob_camera.display_type = 'WIRE'
ob_camera.lineart.crease_threshold = 0.0

# ---- collection membership
col_collection_1.objects.link(ob_plane_004)
col_collection_1.objects.link(ob_plane_005)
col_collection_1.objects.link(ob_plane_003)
col_collection_1.objects.link(ob_plane_002)
col_collection_1.objects.link(ob_plane_001)
col_collection_1.objects.link(ob_sphere)
col_collection_1.objects.link(ob_plane)
col_collection_1.objects.link(ob_cylinder)
col_collection_1.objects.link(ob_lamp)
col_collection_1.objects.link(ob_camera)

# ---- scene / render settings (as saved in the file)
scene.camera = ob_camera
scene.frame_start = 1; scene.frame_end = 250; scene.frame_set(1)
scene.render.engine = 'BLENDER_EEVEE_NEXT'
scene.render.dither_intensity = 0.0
scene.cycles.use_denoising = False
scene.cycles.samples = 10
scene.cycles.sampling_pattern = 'TABULATED_SOBOL'
scene.cycles.light_sampling_threshold = 0.0
scene.cycles.use_adaptive_sampling = False
scene.cycles.use_light_tree = False
scene.cycles.blur_glossy = 0.0
scene.cycles.pixel_filter_type = 'GAUSSIAN'
scene.cycles.sample_clamp_indirect = 0.0
scene.view_settings.view_transform = 'Standard'
bpy.context.view_layer.update()
